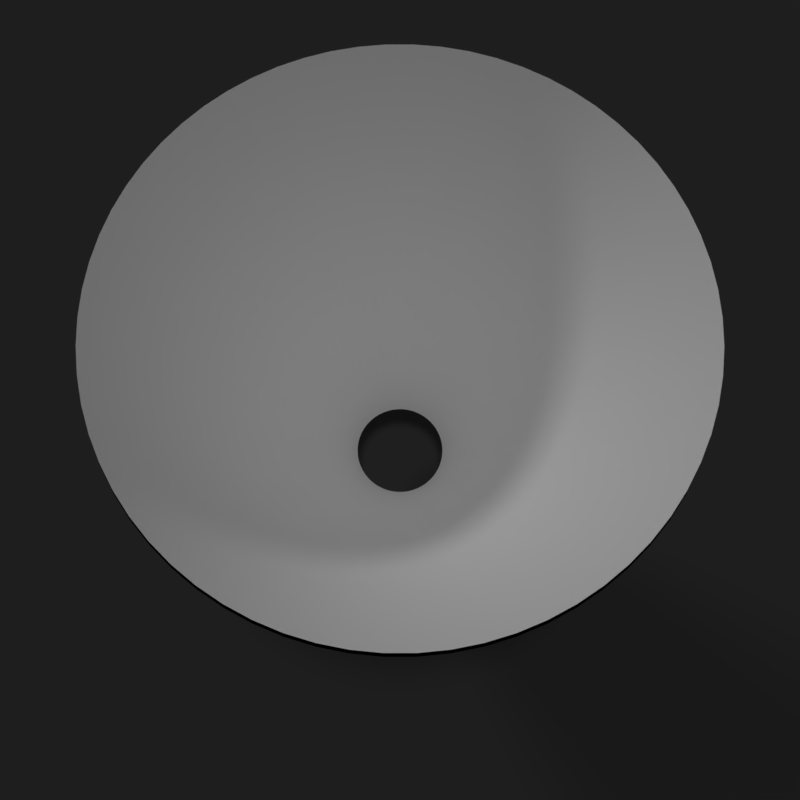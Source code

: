 # Source: BlenderCone3.blend  (saved by Blender 2.77.0; exported with 4.5.12 LTS)
import bpy
from mathutils import Matrix  # noqa: F401  (used for matrix-valued properties, if any)

bpy.ops.wm.read_factory_settings(use_empty=True)
scene = bpy.context.scene
scene.name = 'Scene'

# ---- collections
col_collection_1 = bpy.data.collections.new('Collection 1'); scene.collection.children.link(col_collection_1)

# ---- materials (node trees are filled in below, after node groups)
mat_material_004 = bpy.data.materials.new('Material.004')
mat_material_004.alpha_threshold = 0.0
mat_material_004.use_transparent_shadow = False
mat_material_004.diffuse_color = (0.03741, 0.03741, 0.03741, 1.0)
mat_material_004.roughness = 0.5
mat_material_004.specular_intensity = 0.1035
mat_material_002 = bpy.data.materials.new('Material.002')
mat_material_002.alpha_threshold = 0.0
mat_material_002.use_transparent_shadow = False
mat_material_002.diffuse_color = (0.0, 0.0, 0.0, 1.0)
mat_material_002.roughness = 0.5
mat_material_002.specular_intensity = 1.0
mat_material = bpy.data.materials.new('Material')
mat_material.alpha_threshold = 0.0
mat_material.use_transparent_shadow = False
mat_material.roughness = 0.5
mat_material.line_color = (0.0, 0.0, 0.0, 1.0)

# ---- material node trees

# ---- world
world_world = bpy.data.worlds.new('World'); scene.world = world_world
world_world.color = (0.05088, 0.05088, 0.05088)
world_world.use_sun_shadow = False
world_world.sun_shadow_jitter_overblur = 0.0
world_world.cycles.sampling_method = 'MANUAL'

# ---- cameras
cam_camera = bpy.data.cameras.new('Camera')
cam_camera.clip_end = 100.0
cam_camera.lens = 35.0
cam_camera.sensor_width = 32.0
cam_camera.sensor_height = 18.0
cam_camera.ortho_scale = 7.314
cam_camera.dof.focus_distance = 0.0
cam_camera.dof.aperture_fstop = 128.0

# ---- lights
light_hemi = bpy.data.lights.new('Hemi', 'SUN')
light_hemi.transmission_factor = 0.0
light_hemi.angle = 0.1993
light_hemi.energy = 0.69
light_hemi.shadow_buffer_clip_start = 0.5
light_hemi.shadow_soft_size = 0.1
light_hemi.shadow_cascade_max_distance = 1000.0
light_sun_005 = bpy.data.lights.new('Sun.005', 'SUN')
light_sun_005.transmission_factor = 0.0
light_sun_005.angle = 0.1993
light_sun_005.energy = 0.5
light_sun_005.shadow_buffer_clip_start = 0.5
light_sun_005.shadow_soft_size = 0.1
light_sun_005.shadow_cascade_max_distance = 1000.0

# ---- meshes
me_plane_001 = bpy.data.meshes.new('Plane.001')
me_plane_001.from_pydata([(-10.0, -10.0, 0.0), (10.0, -10.0, 0.0), (-10.0, 10.0, 0.0), (10.0, 10.0, 0.0)], [], [(0, 1, 3, 2)])
_uv = me_plane_001.uv_layers.new(name='UVMap')
_uv.uv.foreach_set('vector', [9.998e-05, 0.0001002, 0.9999, 9.998e-05, 0.9999, 0.9999, 0.0001004, 0.9999])
me_plane_001.materials.append(mat_material_004)
me_plane_001.use_remesh_preserve_volume = False
me_plane_001.use_remesh_preserve_attributes = False
me_plane_001.use_mirror_vertex_groups = False
me_plane_001.update()
me_cone_005 = bpy.data.meshes.new('Cone.005')
me_cone_005.from_pydata([(0.0, 1.01, -0.9267), (0.0, 0.2367, 0.9267), (0.09601, 1.005, -0.9267), (0.0225, 0.2356, 0.9267), (0.1911, 0.9917, -0.9267), (0.04479, 0.2324, 0.9267), (0.2845, 0.9691, -0.9267), (0.06668, 0.2271, 0.9267), (0.3754, 0.9377, -0.9267), (0.08796, 0.2197, 0.9267), (0.4628, 0.8977, -0.9267), (0.1084, 0.2104, 0.9267), (0.546, 0.8497, -0.9267), (0.128, 0.1991, 0.9267), (0.6243, 0.7939, -0.9267), (0.1463, 0.186, 0.9267), (0.697, 0.731, -0.9267), (0.1633, 0.1713, 0.9267), (0.7633, 0.6614, -0.9267), (0.1789, 0.155, 0.9267), (0.8227, 0.5859, -0.9267), (0.1928, 0.1373, 0.9267), (0.8747, 0.505, -0.9267), (0.205, 0.1183, 0.9267), (0.9187, 0.4196, -0.9267), (0.2153, 0.09831, 0.9267), (0.9545, 0.3303, -0.9267), (0.2237, 0.07741, 0.9267), (0.9815, 0.2381, -0.9267), (0.23, 0.0558, 0.9267), (0.9997, 0.1437, -0.9267), (0.2343, 0.03368, 0.9267), (1.009, 0.04806, -0.9267), (0.2364, 0.01126, 0.9267), (1.009, -0.04806, -0.9267), (0.2364, -0.01126, 0.9267), (0.9997, -0.1437, -0.9267), (0.2343, -0.03368, 0.9267), (0.9815, -0.2381, -0.9267), (0.23, -0.0558, 0.9267), (0.9545, -0.3303, -0.9267), (0.2237, -0.07741, 0.9267), (0.9187, -0.4196, -0.9267), (0.2153, -0.09831, 0.9267), (0.8747, -0.505, -0.9267), (0.205, -0.1183, 0.9267), (0.8227, -0.5859, -0.9267), (0.1928, -0.1373, 0.9267), (0.7633, -0.6614, -0.9267), (0.1789, -0.155, 0.9267), (0.697, -0.731, -0.9267), (0.1633, -0.1713, 0.9267), (0.6243, -0.7939, -0.9267), (0.1463, -0.186, 0.9267), (0.546, -0.8497, -0.9267), (0.128, -0.1991, 0.9267), (0.4628, -0.8977, -0.9267), (0.1084, -0.2104, 0.9267), (0.3754, -0.9377, -0.9267), (0.08796, -0.2197, 0.9267), (0.2845, -0.9691, -0.9267), (0.06668, -0.2271, 0.9267), (0.1911, -0.9917, -0.9267), (0.04479, -0.2324, 0.9267), (0.09601, -1.005, -0.9267), (0.0225, -0.2356, 0.9267), (-8.107e-07, -1.01, -0.9267), (-1.9e-07, -0.2367, 0.9267), (-0.09601, -1.005, -0.9267), (-0.0225, -0.2356, 0.9267), (-0.1911, -0.9917, -0.9267), (-0.04479, -0.2324, 0.9267), (-0.2846, -0.9691, -0.9267), (-0.06668, -0.2271, 0.9267), (-0.3754, -0.9377, -0.9267), (-0.08796, -0.2197, 0.9267), (-0.4628, -0.8977, -0.9267), (-0.1084, -0.2104, 0.9267), (-0.546, -0.8497, -0.9267), (-0.128, -0.1991, 0.9267), (-0.6243, -0.7939, -0.9267), (-0.1463, -0.186, 0.9267), (-0.697, -0.731, -0.9267), (-0.1633, -0.1713, 0.9267), (-0.7633, -0.6614, -0.9267), (-0.1789, -0.155, 0.9267), (-0.8227, -0.5859, -0.9267), (-0.1928, -0.1373, 0.9267), (-0.8747, -0.505, -0.9267), (-0.205, -0.1183, 0.9267), (-0.9187, -0.4196, -0.9267), (-0.2153, -0.09831, 0.9267), (-0.9545, -0.3303, -0.9267), (-0.2237, -0.07741, 0.9267), (-0.9815, -0.2381, -0.9267), (-0.23, -0.0558, 0.9267), (-0.9997, -0.1437, -0.9267), (-0.2343, -0.03368, 0.9267), (-1.009, -0.04806, -0.9267), (-0.2364, -0.01126, 0.9267), (-1.009, 0.04806, -0.9267), (-0.2364, 0.01126, 0.9267), (-0.9997, 0.1437, -0.9267), (-0.2343, 0.03368, 0.9267), (-0.9815, 0.2381, -0.9267), (-0.23, 0.0558, 0.9267), (-0.9545, 0.3303, -0.9267), (-0.2237, 0.07741, 0.9267), (-0.9187, 0.4196, -0.9267), (-0.2153, 0.09831, 0.9267), (-0.8747, 0.505, -0.9267), (-0.205, 0.1183, 0.9267), (-0.8227, 0.5859, -0.9267), (-0.1928, 0.1373, 0.9267), (-0.7633, 0.6614, -0.9267), (-0.1789, 0.155, 0.9267), (-0.697, 0.731, -0.9267), (-0.1633, 0.1713, 0.9267), (-0.6243, 0.7939, -0.9267), (-0.1463, 0.186, 0.9267), (-0.546, 0.8497, -0.9267), (-0.128, 0.1991, 0.9267), (-0.4628, 0.8977, -0.9267), (-0.1084, 0.2104, 0.9267), (-0.3754, 0.9377, -0.9267), (-0.08796, 0.2197, 0.9267), (-0.2846, 0.9691, -0.9267), (-0.06668, 0.2271, 0.9267), (-0.1911, 0.9917, -0.9267), (-0.04479, 0.2324, 0.9267), (-0.09601, 1.005, -0.9267), (-0.0225, 0.2356, 0.9267)], [], [(0, 1, 3, 2), (2, 3, 5, 4), (4, 5, 7, 6), (6, 7, 9, 8), (8, 9, 11, 10), (10, 11, 13, 12), (12, 13, 15, 14), (14, 15, 17, 16), (16, 17, 19, 18), (18, 19, 21, 20), (20, 21, 23, 22), (22, 23, 25, 24), (24, 25, 27, 26), (26, 27, 29, 28), (28, 29, 31, 30), (30, 31, 33, 32), (32, 33, 35, 34), (34, 35, 37, 36), (36, 37, 39, 38), (38, 39, 41, 40), (40, 41, 43, 42), (42, 43, 45, 44), (44, 45, 47, 46), (46, 47, 49, 48), (48, 49, 51, 50), (50, 51, 53, 52), (52, 53, 55, 54), (54, 55, 57, 56), (56, 57, 59, 58), (58, 59, 61, 60), (60, 61, 63, 62), (62, 63, 65, 64), (64, 65, 67, 66), (66, 67, 69, 68), (68, 69, 71, 70), (70, 71, 73, 72), (72, 73, 75, 74), (74, 75, 77, 76), (76, 77, 79, 78), (78, 79, 81, 80), (80, 81, 83, 82), (82, 83, 85, 84), (84, 85, 87, 86), (86, 87, 89, 88), (88, 89, 91, 90), (90, 91, 93, 92), (92, 93, 95, 94), (94, 95, 97, 96), (96, 97, 99, 98), (98, 99, 101, 100), (100, 101, 103, 102), (102, 103, 105, 104), (104, 105, 107, 106), (106, 107, 109, 108), (108, 109, 111, 110), (110, 111, 113, 112), (112, 113, 115, 114), (114, 115, 117, 116), (116, 117, 119, 118), (118, 119, 121, 120), (120, 121, 123, 122), (122, 123, 125, 124), (124, 125, 127, 126), (126, 127, 129, 128), (128, 129, 131, 130), (130, 131, 1, 0)])
me_cone_005.polygons.foreach_set('use_smooth', [True] * 66)
me_cone_005.materials.append(mat_material_002)
me_cone_005.use_remesh_preserve_volume = False
me_cone_005.use_remesh_preserve_attributes = False
me_cone_005.use_mirror_vertex_groups = False
me_cone_005.update()
me_cone_002 = bpy.data.meshes.new('Cone.002')
me_cone_002.from_pydata([(0.0, 1.0, -0.9167), (0.0, 0.2167, 0.9167), (0.09506, 0.9955, -0.9167), (0.0206, 0.2157, 0.9167), (0.1893, 0.9819, -0.9167), (0.041, 0.2128, 0.9167), (0.2817, 0.9595, -0.9167), (0.06104, 0.2079, 0.9167), (0.3717, 0.9284, -0.9167), (0.08053, 0.2011, 0.9167), (0.4582, 0.8888, -0.9167), (0.09928, 0.1926, 0.9167), (0.5406, 0.8413, -0.9167), (0.1171, 0.1823, 0.9167), (0.6182, 0.7861, -0.9167), (0.1339, 0.1703, 0.9167), (0.6901, 0.7237, -0.9167), (0.1495, 0.1568, 0.9167), (0.7557, 0.6549, -0.9167), (0.1637, 0.1419, 0.9167), (0.8146, 0.5801, -0.9167), (0.1765, 0.1257, 0.9167), (0.866, 0.5, -0.9167), (0.1876, 0.1083, 0.9167), (0.9096, 0.4154, -0.9167), (0.1971, 0.09001, 0.9167), (0.945, 0.3271, -0.9167), (0.2048, 0.07086, 0.9167), (0.9718, 0.2358, -0.9167), (0.2106, 0.05108, 0.9167), (0.9898, 0.1423, -0.9167), (0.2145, 0.03083, 0.9167), (0.9989, 0.04758, -0.9167), (0.2164, 0.01031, 0.9167), (0.9989, -0.04758, -0.9167), (0.2164, -0.01031, 0.9167), (0.9898, -0.1423, -0.9167), (0.2145, -0.03083, 0.9167), (0.9718, -0.2358, -0.9167), (0.2106, -0.05108, 0.9167), (0.945, -0.3271, -0.9167), (0.2048, -0.07086, 0.9167), (0.9096, -0.4154, -0.9167), (0.1971, -0.09001, 0.9167), (0.866, -0.5, -0.9167), (0.1876, -0.1083, 0.9167), (0.8146, -0.5801, -0.9167), (0.1765, -0.1257, 0.9167), (0.7557, -0.6549, -0.9167), (0.1637, -0.1419, 0.9167), (0.6901, -0.7237, -0.9167), (0.1495, -0.1568, 0.9167), (0.6182, -0.7861, -0.9167), (0.1339, -0.1703, 0.9167), (0.5406, -0.8413, -0.9167), (0.1171, -0.1823, 0.9167), (0.4582, -0.8888, -0.9167), (0.09928, -0.1926, 0.9167), (0.3717, -0.9284, -0.9167), (0.08053, -0.2011, 0.9167), (0.2817, -0.9595, -0.9167), (0.06104, -0.2079, 0.9167), (0.1893, -0.9819, -0.9167), (0.041, -0.2128, 0.9167), (0.09506, -0.9955, -0.9167), (0.0206, -0.2157, 0.9167), (-8.027e-07, -1.0, -0.9167), (-1.739e-07, -0.2167, 0.9167), (-0.09506, -0.9955, -0.9167), (-0.0206, -0.2157, 0.9167), (-0.1893, -0.9819, -0.9167), (-0.041, -0.2128, 0.9167), (-0.2817, -0.9595, -0.9167), (-0.06104, -0.2079, 0.9167), (-0.3717, -0.9284, -0.9167), (-0.08053, -0.2011, 0.9167), (-0.4582, -0.8888, -0.9167), (-0.09928, -0.1926, 0.9167), (-0.5406, -0.8413, -0.9167), (-0.1171, -0.1823, 0.9167), (-0.6182, -0.7861, -0.9167), (-0.1339, -0.1703, 0.9167), (-0.6901, -0.7237, -0.9167), (-0.1495, -0.1568, 0.9167), (-0.7558, -0.6549, -0.9167), (-0.1637, -0.1419, 0.9167), (-0.8146, -0.5801, -0.9167), (-0.1765, -0.1257, 0.9167), (-0.866, -0.5, -0.9167), (-0.1876, -0.1083, 0.9167), (-0.9096, -0.4154, -0.9167), (-0.1971, -0.09001, 0.9167), (-0.945, -0.3271, -0.9167), (-0.2048, -0.07086, 0.9167), (-0.9718, -0.2358, -0.9167), (-0.2106, -0.05108, 0.9167), (-0.9898, -0.1423, -0.9167), (-0.2145, -0.03083, 0.9167), (-0.9989, -0.04758, -0.9167), (-0.2164, -0.01031, 0.9167), (-0.9989, 0.04758, -0.9167), (-0.2164, 0.01031, 0.9167), (-0.9898, 0.1423, -0.9167), (-0.2145, 0.03083, 0.9167), (-0.9718, 0.2358, -0.9167), (-0.2106, 0.05108, 0.9167), (-0.945, 0.3271, -0.9167), (-0.2048, 0.07086, 0.9167), (-0.9096, 0.4154, -0.9167), (-0.1971, 0.09001, 0.9167), (-0.866, 0.5, -0.9167), (-0.1876, 0.1083, 0.9167), (-0.8146, 0.5801, -0.9167), (-0.1765, 0.1257, 0.9167), (-0.7558, 0.6549, -0.9167), (-0.1637, 0.1419, 0.9167), (-0.6901, 0.7237, -0.9167), (-0.1495, 0.1568, 0.9167), (-0.6182, 0.7861, -0.9167), (-0.1339, 0.1703, 0.9167), (-0.5406, 0.8413, -0.9167), (-0.1171, 0.1823, 0.9167), (-0.4582, 0.8888, -0.9167), (-0.09928, 0.1926, 0.9167), (-0.3717, 0.9284, -0.9167), (-0.08053, 0.2011, 0.9167), (-0.2817, 0.9595, -0.9167), (-0.06104, 0.2079, 0.9167), (-0.1893, 0.9819, -0.9167), (-0.04101, 0.2128, 0.9167), (-0.09506, 0.9955, -0.9167), (-0.0206, 0.2157, 0.9167)], [], [(0, 1, 3, 2), (2, 3, 5, 4), (4, 5, 7, 6), (6, 7, 9, 8), (8, 9, 11, 10), (10, 11, 13, 12), (12, 13, 15, 14), (14, 15, 17, 16), (16, 17, 19, 18), (18, 19, 21, 20), (20, 21, 23, 22), (22, 23, 25, 24), (24, 25, 27, 26), (26, 27, 29, 28), (28, 29, 31, 30), (30, 31, 33, 32), (32, 33, 35, 34), (34, 35, 37, 36), (36, 37, 39, 38), (38, 39, 41, 40), (40, 41, 43, 42), (42, 43, 45, 44), (44, 45, 47, 46), (46, 47, 49, 48), (48, 49, 51, 50), (50, 51, 53, 52), (52, 53, 55, 54), (54, 55, 57, 56), (56, 57, 59, 58), (58, 59, 61, 60), (60, 61, 63, 62), (62, 63, 65, 64), (64, 65, 67, 66), (66, 67, 69, 68), (68, 69, 71, 70), (70, 71, 73, 72), (72, 73, 75, 74), (74, 75, 77, 76), (76, 77, 79, 78), (78, 79, 81, 80), (80, 81, 83, 82), (82, 83, 85, 84), (84, 85, 87, 86), (86, 87, 89, 88), (88, 89, 91, 90), (90, 91, 93, 92), (92, 93, 95, 94), (94, 95, 97, 96), (96, 97, 99, 98), (98, 99, 101, 100), (100, 101, 103, 102), (102, 103, 105, 104), (104, 105, 107, 106), (106, 107, 109, 108), (108, 109, 111, 110), (110, 111, 113, 112), (112, 113, 115, 114), (114, 115, 117, 116), (116, 117, 119, 118), (118, 119, 121, 120), (120, 121, 123, 122), (122, 123, 125, 124), (124, 125, 127, 126), (126, 127, 129, 128), (128, 129, 131, 130), (130, 131, 1, 0)])
me_cone_002.polygons.foreach_set('use_smooth', [True] * 66)
_uv = me_cone_002.uv_layers.new(name='UVMap')
_uv.uv.foreach_set('vector', [0.6388, 0.02141, 0.5276, 0.3985, 0.5321, 0.3997, 0.6594, 0.02785, 0.6594, 0.02785, 0.5321, 0.3997, 0.5364, 0.4011, 0.6775, 0.03421, 0.6775, 0.03421, 0.5364, 0.4011, 0.5407, 0.4029, 0.6919, 0.0398, 0.6919, 0.0398, 0.5407, 0.4029, 0.5448, 0.4046, 0.7081, 0.04672, 0.7081, 0.04672, 0.5448, 0.4046, 0.5487, 0.4066, 0.7273, 0.05627, 0.7273, 0.05627, 0.5487, 0.4066, 0.5526, 0.4088, 0.7462, 0.06615, 0.7462, 0.06615, 0.5526, 0.4088, 0.5568, 0.4114, 0.7703, 0.07965, 0.7703, 0.07965, 0.5568, 0.4114, 0.5603, 0.4138, 0.7893, 0.09348, 0.7893, 0.09348, 0.5603, 0.4138, 0.5642, 0.4167, 0.8074, 0.1071, 0.8074, 0.1071, 0.5642, 0.4167, 0.5677, 0.4195, 0.824, 0.1209, 0.824, 0.1209, 0.5677, 0.4195, 0.5708, 0.4224, 0.8401, 0.135, 0.8401, 0.135, 0.5708, 0.4224, 0.5737, 0.4254, 0.8538, 0.1481, 0.8538, 0.1481, 0.5737, 0.4254, 0.5766, 0.4284, 0.8676, 0.1625, 0.8676, 0.1625, 0.5766, 0.4284, 0.5785, 0.4313, 0.8818, 0.1788, 0.8818, 0.1788, 0.5785, 0.4313, 0.5808, 0.434, 0.8949, 0.1953, 0.8949, 0.1953, 0.5808, 0.434, 0.5828, 0.437, 0.9087, 0.2146, 0.9087, 0.2146, 0.5828, 0.437, 0.5859, 0.4417, 0.9215, 0.234, 0.9215, 0.234, 0.5859, 0.4417, 0.5891, 0.4468, 0.9322, 0.2528, 0.9322, 0.2528, 0.5891, 0.4468, 0.5913, 0.451, 0.9447, 0.2763, 0.9447, 0.2763, 0.5913, 0.451, 0.5929, 0.4555, 0.9539, 0.2968, 0.9539, 0.2968, 0.5929, 0.4555, 0.5949, 0.4599, 0.9639, 0.3206, 0.9639, 0.3206, 0.5949, 0.4599, 0.5963, 0.4643, 0.9716, 0.3449, 0.9716, 0.3449, 0.5963, 0.4643, 0.5975, 0.4681, 0.9771, 0.3639, 0.9771, 0.3639, 0.5975, 0.4681, 0.5983, 0.4719, 0.9823, 0.3852, 0.9823, 0.3852, 0.5983, 0.4719, 0.5991, 0.4754, 0.9864, 0.4064, 0.9864, 0.4064, 0.5991, 0.4754, 0.5994, 0.4789, 0.9894, 0.425, 0.9894, 0.425, 0.5994, 0.4789, 0.5998, 0.4829, 0.9917, 0.4472, 0.9917, 0.4472, 0.5998, 0.4829, 0.5998, 0.4867, 0.992, 0.4656, 0.01925, 0.452, 0.4103, 0.4837, 0.411, 0.4801, 0.02057, 0.4361, 0.02057, 0.4361, 0.411, 0.4801, 0.4115, 0.4754, 0.02325, 0.4136, 0.02325, 0.4136, 0.4115, 0.4754, 0.4125, 0.4706, 0.0273, 0.3912, 0.0273, 0.3912, 0.4125, 0.4706, 0.4134, 0.4666, 0.03362, 0.3638, 0.03362, 0.3638, 0.4134, 0.4666, 0.4147, 0.4625, 0.04095, 0.3387, 0.04095, 0.3387, 0.4147, 0.4625, 0.416, 0.4583, 0.04937, 0.3152, 0.04937, 0.3152, 0.416, 0.4583, 0.4177, 0.4544, 0.06057, 0.2879, 0.06057, 0.2879, 0.4177, 0.4544, 0.4193, 0.4507, 0.06948, 0.2702, 0.06948, 0.2702, 0.4193, 0.4507, 0.4211, 0.4478, 0.07757, 0.2547, 0.07757, 0.2547, 0.4211, 0.4478, 0.4227, 0.4446, 0.08647, 0.2389, 0.08647, 0.2389, 0.4227, 0.4446, 0.4258, 0.4397, 0.0972, 0.2223, 0.0972, 0.2223, 0.4258, 0.4397, 0.4286, 0.4357, 0.108, 0.2057, 0.108, 0.2057, 0.4286, 0.4357, 0.4306, 0.433, 0.1208, 0.1899, 0.1208, 0.1899, 0.4306, 0.433, 0.4328, 0.4302, 0.1353, 0.1719, 0.1353, 0.1719, 0.4328, 0.4302, 0.4355, 0.4268, 0.15, 0.1553, 0.15, 0.1553, 0.4355, 0.4268, 0.4386, 0.4236, 0.1679, 0.1383, 0.1679, 0.1383, 0.4386, 0.4236, 0.4418, 0.4206, 0.1838, 0.1231, 0.1838, 0.1231, 0.4418, 0.4206, 0.4453, 0.4177, 0.2015, 0.1089, 0.2015, 0.1089, 0.4453, 0.4177, 0.4489, 0.4148, 0.2176, 0.09646, 0.2176, 0.09646, 0.4489, 0.4148, 0.4526, 0.4118, 0.2329, 0.08513, 0.2329, 0.08513, 0.4526, 0.4118, 0.4565, 0.4096, 0.253, 0.07279, 0.253, 0.07279, 0.4565, 0.4096, 0.4605, 0.4075, 0.2768, 0.05985, 0.2768, 0.05985, 0.4605, 0.4075, 0.4635, 0.4057, 0.3053, 0.04556, 0.3053, 0.04556, 0.4635, 0.4057, 0.4674, 0.4039, 0.3267, 0.03683, 0.3267, 0.03683, 0.4674, 0.4039, 0.4711, 0.4022, 0.3474, 0.029, 0.3474, 0.029, 0.4711, 0.4022, 0.4749, 0.4008, 0.3668, 0.02328, 0.3668, 0.02328, 0.4749, 0.4008, 0.4795, 0.3994, 0.3866, 0.01774, 0.3866, 0.01774, 0.4795, 0.3994, 0.4842, 0.3981, 0.4046, 0.01344, 0.4046, 0.01344, 0.4842, 0.3981, 0.489, 0.3971, 0.4219, 0.01049, 0.4219, 0.01049, 0.489, 0.3971, 0.4933, 0.3964, 0.4416, 0.007125, 0.4416, 0.007125, 0.4933, 0.3964, 0.498, 0.3959, 0.4634, 0.004679, 0.4634, 0.004679, 0.498, 0.3959, 0.5022, 0.3957, 0.4883, 0.003071, 0.4883, 0.003071, 0.5022, 0.3957, 0.5063, 0.3958, 0.5123, 0.002993, 0.5123, 0.002993, 0.5063, 0.3958, 0.5105, 0.396, 0.5455, 0.004839, 0.5455, 0.004839, 0.5105, 0.396, 0.5146, 0.3963, 0.5683, 0.00699, 0.5683, 0.00699, 0.5146, 0.3963, 0.5187, 0.3969, 0.5896, 0.01047, 0.5896, 0.01047, 0.5187, 0.3969, 0.5231, 0.3974, 0.615, 0.01527, 0.615, 0.01527, 0.5231, 0.3974, 0.5276, 0.3985, 0.6388, 0.02141])
me_cone_002.materials.append(mat_material)
me_cone_002.materials.append(mat_material_002)
me_cone_002.use_remesh_preserve_volume = False
me_cone_002.use_remesh_preserve_attributes = False
me_cone_002.use_mirror_vertex_groups = False
me_cone_002.update()

# ---- objects
ob_hemi = bpy.data.objects.new('Hemi', light_hemi)
ob_floor = bpy.data.objects.new('floor', me_plane_001)
ob_outercone = bpy.data.objects.new('outerCone', me_cone_005)
ob_papercone = bpy.data.objects.new('paperCone', me_cone_002)
ob_sun = bpy.data.objects.new('Sun', light_sun_005)
ob_camera = bpy.data.objects.new('Camera', cam_camera)

# ---- transforms, parenting, visibility, modifiers, constraints
ob_hemi.location = (0.0, 0.0, 15.0)
ob_hemi.lock_location = (True, True, True)
ob_hemi.lock_rotation = (True, True, True)
ob_hemi.lock_scale = (True, True, True)
ob_hemi.lineart.crease_threshold = 0.0
ob_floor.location = (0.0, 0.0, -0.16)
ob_floor.lock_location = (True, True, True)
ob_floor.lock_rotation = (True, True, True)
ob_floor.lock_scale = (True, True, True)
ob_floor.lineart.crease_threshold = 0.0
ob_outercone.location = (0.0, 0.0, 1.0)
ob_outercone.rotation_euler = (0.0, 3.142, 0.0)
ob_outercone.lock_location = (True, True, True)
ob_outercone.lock_rotation = (True, True, True)
ob_outercone.lock_scale = (True, True, True)
ob_outercone.lineart.crease_threshold = 0.0
_c = ob_outercone.constraints.new('FOLLOW_PATH'); _c.name = 'Follow Path'
ob_papercone.location = (0.0, 0.0, 1.05)
ob_papercone.rotation_euler = (0.0, 3.142, 0.0)
ob_papercone.lock_location = (True, True, True)
ob_papercone.lock_rotation = (True, True, True)
ob_papercone.lock_scale = (True, True, True)
ob_papercone.lineart.crease_threshold = 0.0
ob_sun.location = (10.0, 10.0, 10.0)
ob_sun.lineart.crease_threshold = 0.0
_c = ob_sun.constraints.new('TRACK_TO'); _c.name = 'Track To'
_c.target = ob_papercone
ob_camera.location = (-1.0, 0.0, 4.5)
ob_camera.lock_location = (False, True, False)
ob_camera.lock_rotation = (True, True, True)
ob_camera.lock_rotations_4d = False
ob_camera.lock_scale = (True, True, True)
ob_camera.empty_display_type = 'ARROWS'
ob_camera.color = (0.0, 0.0, 0.0, 0.0)
ob_camera.display_type = 'WIRE'
ob_camera.lineart.crease_threshold = 0.0
_c = ob_camera.constraints.new('TRACK_TO'); _c.name = 'Track To'
_c.active = False
_c.target = ob_papercone

# ---- collection membership
col_collection_1.objects.link(ob_hemi)
col_collection_1.objects.link(ob_floor)
col_collection_1.objects.link(ob_outercone)
col_collection_1.objects.link(ob_papercone)
col_collection_1.objects.link(ob_sun)
col_collection_1.objects.link(ob_camera)

# ---- scene / render settings (as saved in the file)
scene.camera = ob_camera
scene.frame_start = 1; scene.frame_end = 250; scene.frame_set(2)
scene.render.engine = 'BLENDER_EEVEE_NEXT'
scene.render.resolution_x = 2000
scene.render.resolution_y = 2000
scene.render.resolution_percentage = 50
scene.render.dither_intensity = 0.0
scene.render.film_transparent = True
scene.cycles.use_denoising = False
scene.cycles.samples = 128
scene.cycles.sampling_pattern = 'TABULATED_SOBOL'
scene.cycles.light_sampling_threshold = 0.0
scene.cycles.use_adaptive_sampling = False
scene.cycles.use_light_tree = False
scene.cycles.blur_glossy = 0.0
scene.cycles.sample_clamp_indirect = 0.0
scene.view_settings.view_transform = 'Standard'
bpy.context.view_layer.update()
